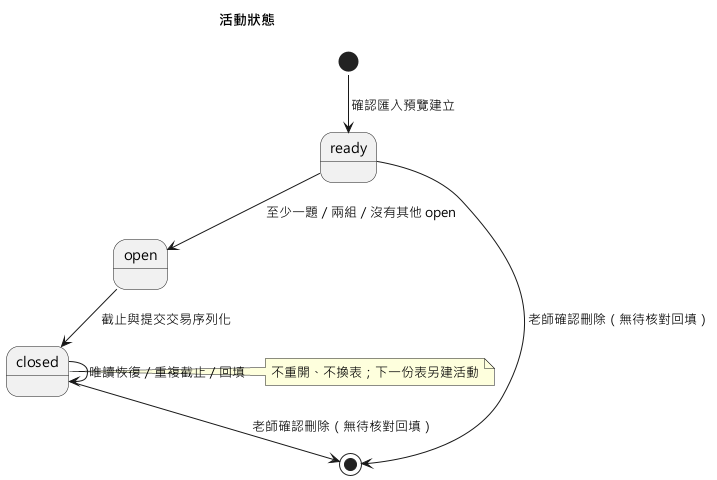

The diagram above was rendered by PlantUML. Its source (embedded in the PNG):
@startuml
!pragma layout smetana
skinparam defaultFontName Microsoft JhengHei
title 活動狀態
[*] --> ready : 確認匯入預覽建立
ready --> open : 至少一題／兩組／沒有其他 open
open --> closed : 截止與提交交易序列化
closed --> closed : 唯讀恢復／重複截止／回填
note right of closed : 不重開、不換表；下一份表另建活動
ready --> [*] : 老師確認刪除（無待核對回填）
closed --> [*] : 老師確認刪除（無待核對回填）
@enduml